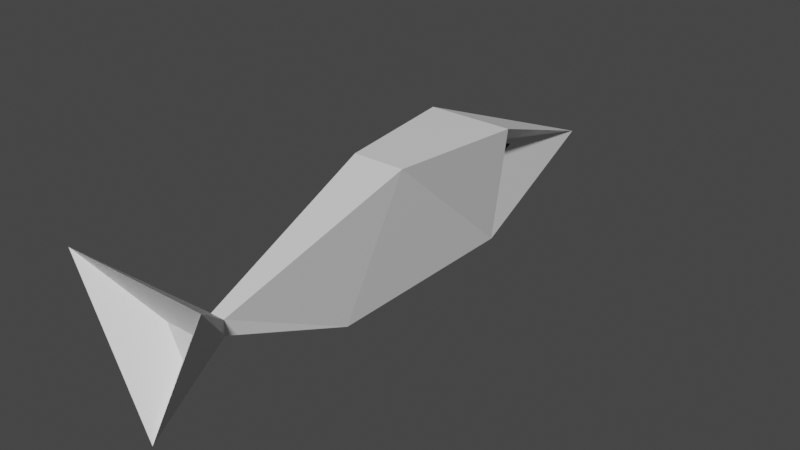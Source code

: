 # Source: Fsh2.blend  (saved by Blender 2.81.16; exported with 4.5.12 LTS)
import bpy
from mathutils import Matrix  # noqa: F401  (used for matrix-valued properties, if any)

bpy.ops.wm.read_factory_settings(use_empty=True)
scene = bpy.context.scene
scene.name = 'Scene'

# ---- collections
col_collection = bpy.data.collections.new('Collection'); scene.collection.children.link(col_collection)

# ---- materials (node trees are filled in below, after node groups)
mat_material_002 = bpy.data.materials.new('Material.002')
mat_material_002.use_transparent_shadow = False
mat_material_003 = bpy.data.materials.new('Material.003')
mat_material_003.use_transparent_shadow = False

# ---- material node trees
mat_material_002.use_nodes = True; mat_material_002.node_tree.nodes.clear()
_N = mat_material_002.node_tree.nodes; _L = mat_material_002.node_tree.links
n0 = _N.new('ShaderNodeOutputMaterial'); n0.name = 'Material Output'; n0.location = (300, 300)
n1 = _N.new('ShaderNodeBsdfPrincipled'); n1.name = 'Principled BSDF'; n1.location = (10, 300)
n1.distribution = 'GGX'
n1.subsurface_method = 'BURLEY'
n1.inputs[3].default_value = 1.45
n1.inputs[27].default_value = (0.0, 0.0, 0.0, 1.0)
n1.inputs[28].default_value = 1.0
_L.new(n1.outputs[0], n0.inputs[0])
n0.is_active_output = True
mat_material_003.use_nodes = True; mat_material_003.node_tree.nodes.clear()
_N = mat_material_003.node_tree.nodes; _L = mat_material_003.node_tree.links
n0 = _N.new('ShaderNodeOutputMaterial'); n0.name = 'Material Output'; n0.location = (300, 300)
n1 = _N.new('ShaderNodeBsdfPrincipled'); n1.name = 'Principled BSDF'; n1.location = (10, 300)
n1.distribution = 'GGX'
n1.subsurface_method = 'BURLEY'
n1.inputs[0].default_value = (0.0, 0.0, 0.0, 1.0)
n1.inputs[3].default_value = 1.45
n1.inputs[27].default_value = (0.0, 0.0, 0.0, 1.0)
n1.inputs[28].default_value = 1.0
_L.new(n1.outputs[0], n0.inputs[0])
n0.is_active_output = True

# ---- world
world_world = bpy.data.worlds.new('World'); scene.world = world_world
world_world.use_nodes = True; world_world.node_tree.nodes.clear()
_N = world_world.node_tree.nodes; _L = world_world.node_tree.links
n0 = _N.new('ShaderNodeOutputWorld'); n0.name = 'World Output'; n0.location = (300, 300)
n1 = _N.new('ShaderNodeBackground'); n1.name = 'Background'; n1.location = (10, 300)
n1.inputs[0].default_value = (0.05088, 0.05088, 0.05088, 1.0)
_L.new(n1.outputs[0], n0.inputs[0])
n0.is_active_output = True
world_world.color = (0.05088, 0.05088, 0.05088)
world_world.use_sun_shadow = False
world_world.sun_shadow_jitter_overblur = 0.0

# ---- meshes
me_cube_001 = bpy.data.meshes.new('Cube.001')
me_cube_001.from_pydata([(0.0, -1.0, -1.0), (-0.6, -1.6, 1.0), (0.0, 1.0, 0.0), (0.3642, -3.4, 1.0), (0.6, -1.6, 1.0), (-0.3642, -3.4, 1.0), (0.0, -4.0, -1.0), (0.1, -6.0, 0.1), (-0.1, -6.0, 0.1), (-0.1, -6.0, -0.1), (0.1, -6.0, -0.1), (1.0, -7.0, 1.0), (-1.0, -7.0, 1.0), (0.0, -7.0, -1.0), (0.2, -6.5, 0.2), (-0.2, -6.5, 0.2), (0.0, -6.5, -0.2), (-0.032, -0.6888, 0.3501), (-0.032, -1.089, 0.1501), (-0.056, -1.209, 0.5501), (0.032, -0.6888, 0.3501), (0.032, -1.089, 0.1501), (0.056, -1.209, 0.5501)], [], [(1, 2, 17, 19), (4, 0, 21, 22), (1, 0, 6, 5), (2, 1, 4), (6, 10, 9), (4, 1, 5, 3), (0, 4, 3, 6), (10, 7, 11, 13), (5, 6, 9, 8), (6, 3, 7, 10), (3, 5, 8, 7), (12, 13, 16, 15), (7, 8, 12, 11), (8, 9, 13, 12), (9, 10, 13), (16, 14, 15), (13, 11, 14, 16), (11, 12, 15, 14), (18, 19, 17), (0, 1, 19, 18), (2, 0, 18, 17), (20, 22, 21), (2, 4, 22, 20), (0, 2, 20, 21)])
me_cube_001.polygons.foreach_set('material_index', [0, 0, 0, 0, 0, 0, 0, 0, 0, 0, 0, 0, 0, 0, 0, 0, 0, 0, 1, 0, 0, 1, 0, 0])
_uv = me_cube_001.uv_layers.new(name='UVMap')
_uv.uv.foreach_set('vector', [0.875, 0.75, 0.875, 0.5, 0.875, 0.5, 0.875, 0.75, 0.625, 0.75, 0.375, 0.75, 0.375, 0.75, 0.625, 0.75, 0.625, 0.0, 0.375, 0.0, 0.375, 0.0, 0.625, 0.0, 0.875, 0.5, 0.875, 0.75, 0.625, 0.75, 0.375, 0.75, 0.375, 0.75, 0.125, 0.75, 0.625, 0.75, 0.875, 0.75, 0.875, 0.75, 0.625, 0.75, 0.375, 0.75, 0.625, 0.75, 0.625, 0.75, 0.375, 0.75, 0.375, 0.75, 0.625, 0.75, 0.625, 0.75, 0.375, 0.75, 0.625, 0.0, 0.375, 0.0, 0.375, 0.0, 0.625, 0.0, 0.375, 0.75, 0.625, 0.75, 0.625, 0.75, 0.375, 0.75, 0.625, 0.75, 0.875, 0.75, 0.875, 0.75, 0.625, 0.75, 0.625, 0.0, 0.375, 0.0, 0.375, 0.0, 0.625, 0.0, 0.625, 0.75, 0.875, 0.75, 0.875, 0.75, 0.625, 0.75, 0.625, 0.0, 0.375, 0.0, 0.375, 0.0, 0.625, 0.0, 0.125, 0.75, 0.375, 0.75, 0.125, 0.75, 0.375, 0.75, 0.625, 0.75, 0.625, 1.0, 0.375, 0.75, 0.625, 0.75, 0.625, 0.75, 0.375, 0.75, 0.625, 0.75, 0.875, 0.75, 0.875, 0.75, 0.625, 0.75, 0.375, 0.0, 0.625, 0.0, 0.375, 0.25, 0.375, 0.0, 0.625, 0.0, 0.625, 0.0, 0.375, 0.0, 0.625, 0.5, 0.375, 0.75, 0.375, 0.75, 0.625, 0.5, 0.625, 0.5, 0.625, 0.75, 0.375, 0.75, 0.875, 0.5, 0.625, 0.75, 0.625, 0.75, 0.875, 0.5, 0.375, 0.75, 0.625, 0.5, 0.625, 0.5, 0.375, 0.75])
me_cube_001.materials.append(mat_material_002)
me_cube_001.materials.append(mat_material_003)
me_cube_001.use_remesh_fix_poles = True
me_cube_001.use_remesh_preserve_attributes = False
me_cube_001.use_mirror_vertex_groups = False
me_cube_001.update()

# ---- objects
ob_cube = bpy.data.objects.new('Cube', me_cube_001)

# ---- transforms, parenting, visibility, modifiers, constraints
ob_cube.location = (0.0, 0.0, 0.0)
ob_cube.lineart.crease_threshold = 0.0

# ---- collection membership
col_collection.objects.link(ob_cube)

# ---- scene / render settings (as saved in the file)
scene.frame_start = 1; scene.frame_end = 250; scene.frame_set(1)
scene.render.engine = 'BLENDER_EEVEE_NEXT'
scene.cycles.use_denoising = False
scene.cycles.samples = 128
scene.cycles.sampling_pattern = 'TABULATED_SOBOL'
scene.cycles.use_adaptive_sampling = False
scene.cycles.use_light_tree = False
scene.view_settings.view_transform = 'Filmic'
bpy.context.view_layer.update()

# ---- added for rendering (the .blend has no active camera and no usable light): camera, sun
cam_auto = bpy.data.cameras.new('AutoCamera')
cam_auto.lens = 50.0
cam_auto.sensor_width = 36.0
cam_auto.clip_end = 1000.0
ob_auto_camera = bpy.data.objects.new('AutoCamera', cam_auto)
scene.collection.objects.link(ob_auto_camera)
ob_auto_camera.location = (7.85079, -12.4209, 6.28063)
ob_auto_camera.rotation_euler = (1.09748, -7.21219e-08, 0.694738)
scene.camera = ob_auto_camera
light_auto_sun = bpy.data.lights.new('AutoSun', 'SUN')
light_auto_sun.energy = 3.0
light_auto_sun.angle = 0.0523599
ob_auto_sun = bpy.data.objects.new('AutoSun', light_auto_sun)
scene.collection.objects.link(ob_auto_sun)
ob_auto_sun.rotation_euler = (0.872665, 0.174533, 0.523599)
bpy.context.view_layer.update()
